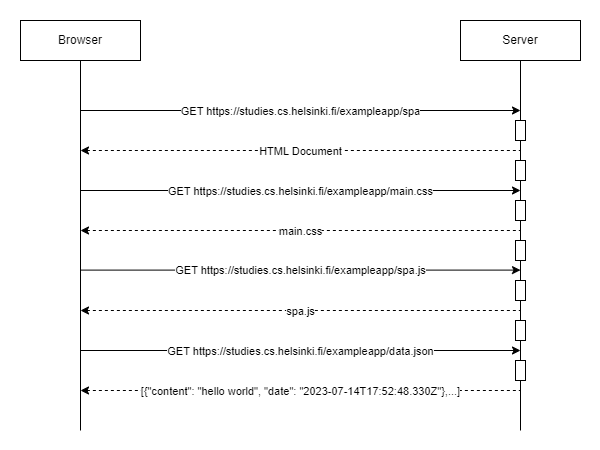

The diagram above was exported from draw.io. Its source (the exported page's mxGraphModel, read from the mxfile embedded in the PNG):
<mxGraphModel dx="1016" dy="607" grid="1" gridSize="10" guides="1" tooltips="1" connect="1" arrows="1" fold="1" page="1" pageScale="1" pageWidth="827" pageHeight="1169" math="0" shadow="0">
  <root>
    <mxCell id="0" />
    <mxCell id="1" parent="0" />
    <mxCell id="xjZcXmiRZjoGBMngakvF-49" value="" style="rounded=0;whiteSpace=wrap;html=1;strokeColor=none;" vertex="1" parent="1">
      <mxGeometry x="120" y="90" width="600" height="450" as="geometry" />
    </mxCell>
    <mxCell id="xjZcXmiRZjoGBMngakvF-2" value="Browser" style="rounded=0;whiteSpace=wrap;html=1;" vertex="1" parent="1">
      <mxGeometry x="140" y="110" width="120" height="40" as="geometry" />
    </mxCell>
    <mxCell id="xjZcXmiRZjoGBMngakvF-3" value="Server" style="rounded=0;whiteSpace=wrap;html=1;" vertex="1" parent="1">
      <mxGeometry x="580" y="110" width="120" height="40" as="geometry" />
    </mxCell>
    <mxCell id="xjZcXmiRZjoGBMngakvF-4" value="" style="endArrow=none;html=1;rounded=0;entryX=0.5;entryY=1;entryDx=0;entryDy=0;" edge="1" parent="1" target="xjZcXmiRZjoGBMngakvF-2">
      <mxGeometry width="50" height="50" relative="1" as="geometry">
        <mxPoint x="200" y="520" as="sourcePoint" />
        <mxPoint x="465" y="190" as="targetPoint" />
      </mxGeometry>
    </mxCell>
    <mxCell id="xjZcXmiRZjoGBMngakvF-5" value="" style="endArrow=none;html=1;rounded=0;entryX=0.5;entryY=1;entryDx=0;entryDy=0;" edge="1" parent="1" source="xjZcXmiRZjoGBMngakvF-33" target="xjZcXmiRZjoGBMngakvF-3">
      <mxGeometry width="50" height="50" relative="1" as="geometry">
        <mxPoint x="645" y="590" as="sourcePoint" />
        <mxPoint x="644.5" y="150" as="targetPoint" />
      </mxGeometry>
    </mxCell>
    <mxCell id="xjZcXmiRZjoGBMngakvF-8" value="" style="endArrow=classic;html=1;rounded=0;" edge="1" parent="1">
      <mxGeometry width="50" height="50" relative="1" as="geometry">
        <mxPoint x="200" y="200" as="sourcePoint" />
        <mxPoint x="640" y="200" as="targetPoint" />
      </mxGeometry>
    </mxCell>
    <mxCell id="xjZcXmiRZjoGBMngakvF-9" value="GET&amp;nbsp;https://studies.cs.helsinki.fi/exampleapp/spa" style="edgeLabel;html=1;align=center;verticalAlign=middle;resizable=0;points=[];" vertex="1" connectable="0" parent="xjZcXmiRZjoGBMngakvF-8">
      <mxGeometry x="0.0492" relative="1" as="geometry">
        <mxPoint x="-11" as="offset" />
      </mxGeometry>
    </mxCell>
    <mxCell id="xjZcXmiRZjoGBMngakvF-12" value="" style="endArrow=none;html=1;rounded=0;dashed=1;endFill=0;startArrow=classic;startFill=1;" edge="1" parent="1">
      <mxGeometry width="50" height="50" relative="1" as="geometry">
        <mxPoint x="200" y="240" as="sourcePoint" />
        <mxPoint x="640" y="240" as="targetPoint" />
      </mxGeometry>
    </mxCell>
    <mxCell id="xjZcXmiRZjoGBMngakvF-13" value="HTML Document" style="edgeLabel;html=1;align=center;verticalAlign=middle;resizable=0;points=[];" vertex="1" connectable="0" parent="xjZcXmiRZjoGBMngakvF-12">
      <mxGeometry x="0.0492" relative="1" as="geometry">
        <mxPoint x="-11" as="offset" />
      </mxGeometry>
    </mxCell>
    <mxCell id="xjZcXmiRZjoGBMngakvF-14" value="" style="endArrow=classic;html=1;rounded=0;" edge="1" parent="1">
      <mxGeometry width="50" height="50" relative="1" as="geometry">
        <mxPoint x="200" y="280" as="sourcePoint" />
        <mxPoint x="640" y="280" as="targetPoint" />
      </mxGeometry>
    </mxCell>
    <mxCell id="xjZcXmiRZjoGBMngakvF-15" value="GET&amp;nbsp;https://studies.cs.helsinki.fi/exampleapp/main.css&lt;br&gt;&lt;div style=&quot;display: flex; line-height: 20px; padding-left: 8px; gap: 12px; user-select: text; color: rgb(255, 255, 255); font-family: &amp;quot;Segoe UI&amp;quot;, Tahoma, sans-serif; font-size: 12px; text-align: start;&quot; class=&quot;row&quot;&gt;&lt;/div&gt;" style="edgeLabel;html=1;align=center;verticalAlign=middle;resizable=0;points=[];" vertex="1" connectable="0" parent="xjZcXmiRZjoGBMngakvF-14">
      <mxGeometry x="0.0492" relative="1" as="geometry">
        <mxPoint x="-11" as="offset" />
      </mxGeometry>
    </mxCell>
    <mxCell id="xjZcXmiRZjoGBMngakvF-16" value="" style="endArrow=none;html=1;rounded=0;dashed=1;endFill=0;startArrow=classic;startFill=1;" edge="1" parent="1">
      <mxGeometry width="50" height="50" relative="1" as="geometry">
        <mxPoint x="200" y="320" as="sourcePoint" />
        <mxPoint x="640" y="320" as="targetPoint" />
      </mxGeometry>
    </mxCell>
    <mxCell id="xjZcXmiRZjoGBMngakvF-17" value="main.css" style="edgeLabel;html=1;align=center;verticalAlign=middle;resizable=0;points=[];" vertex="1" connectable="0" parent="xjZcXmiRZjoGBMngakvF-16">
      <mxGeometry x="0.0492" relative="1" as="geometry">
        <mxPoint x="-11" as="offset" />
      </mxGeometry>
    </mxCell>
    <mxCell id="xjZcXmiRZjoGBMngakvF-18" value="" style="endArrow=classic;html=1;rounded=0;" edge="1" parent="1">
      <mxGeometry width="50" height="50" relative="1" as="geometry">
        <mxPoint x="200" y="359.6" as="sourcePoint" />
        <mxPoint x="640" y="359.6" as="targetPoint" />
      </mxGeometry>
    </mxCell>
    <mxCell id="xjZcXmiRZjoGBMngakvF-19" value="GET&amp;nbsp;https://studies.cs.helsinki.fi/exampleapp/spa.js&lt;br&gt;&lt;div style=&quot;display: flex; line-height: 20px; padding-left: 8px; gap: 12px; user-select: text; color: rgb(255, 255, 255); font-family: &amp;quot;Segoe UI&amp;quot;, Tahoma, sans-serif; font-size: 12px; text-align: start;&quot; class=&quot;row&quot;&gt;&lt;/div&gt;&lt;div style=&quot;display: flex; line-height: 20px; padding-left: 8px; gap: 12px; user-select: text; color: rgb(255, 255, 255); font-family: &amp;quot;Segoe UI&amp;quot;, Tahoma, sans-serif; font-size: 12px; text-align: start;&quot; class=&quot;row&quot;&gt;&lt;/div&gt;&lt;div style=&quot;display: flex; line-height: 20px; padding-left: 8px; gap: 12px; user-select: text; color: rgb(255, 255, 255); font-family: &amp;quot;Segoe UI&amp;quot;, Tahoma, sans-serif; font-size: 12px; text-align: start;&quot; class=&quot;row&quot;&gt;&lt;/div&gt;" style="edgeLabel;html=1;align=center;verticalAlign=middle;resizable=0;points=[];" vertex="1" connectable="0" parent="xjZcXmiRZjoGBMngakvF-18">
      <mxGeometry x="0.0492" relative="1" as="geometry">
        <mxPoint x="-11" as="offset" />
      </mxGeometry>
    </mxCell>
    <mxCell id="xjZcXmiRZjoGBMngakvF-20" value="" style="endArrow=none;html=1;rounded=0;dashed=1;endFill=0;startArrow=classic;startFill=1;" edge="1" parent="1">
      <mxGeometry width="50" height="50" relative="1" as="geometry">
        <mxPoint x="200" y="400" as="sourcePoint" />
        <mxPoint x="640" y="400" as="targetPoint" />
      </mxGeometry>
    </mxCell>
    <mxCell id="xjZcXmiRZjoGBMngakvF-21" value="spa.js" style="edgeLabel;html=1;align=center;verticalAlign=middle;resizable=0;points=[];" vertex="1" connectable="0" parent="xjZcXmiRZjoGBMngakvF-20">
      <mxGeometry x="0.0492" relative="1" as="geometry">
        <mxPoint x="-11" as="offset" />
      </mxGeometry>
    </mxCell>
    <mxCell id="xjZcXmiRZjoGBMngakvF-22" value="" style="endArrow=classic;html=1;rounded=0;" edge="1" parent="1">
      <mxGeometry width="50" height="50" relative="1" as="geometry">
        <mxPoint x="200" y="440" as="sourcePoint" />
        <mxPoint x="640" y="440" as="targetPoint" />
      </mxGeometry>
    </mxCell>
    <mxCell id="xjZcXmiRZjoGBMngakvF-23" value="GET&amp;nbsp;https://studies.cs.helsinki.fi/exampleapp/data.json&lt;br&gt;&lt;div style=&quot;display: flex; line-height: 20px; padding-left: 8px; gap: 12px; user-select: text; color: rgb(255, 255, 255); font-family: &amp;quot;Segoe UI&amp;quot;, Tahoma, sans-serif; font-size: 12px; text-align: start;&quot; class=&quot;row&quot;&gt;&lt;/div&gt;&lt;div style=&quot;display: flex; line-height: 20px; padding-left: 8px; gap: 12px; user-select: text; color: rgb(255, 255, 255); font-family: &amp;quot;Segoe UI&amp;quot;, Tahoma, sans-serif; font-size: 12px; text-align: start;&quot; class=&quot;row&quot;&gt;&lt;/div&gt;&lt;div style=&quot;display: flex; line-height: 20px; padding-left: 8px; gap: 12px; user-select: text; color: rgb(255, 255, 255); font-family: &amp;quot;Segoe UI&amp;quot;, Tahoma, sans-serif; font-size: 12px; text-align: start;&quot; class=&quot;row&quot;&gt;&lt;/div&gt;&lt;div style=&quot;display: flex; line-height: 20px; padding-left: 8px; gap: 12px; user-select: text; color: rgb(255, 255, 255); font-family: &amp;quot;Segoe UI&amp;quot;, Tahoma, sans-serif; font-size: 12px; text-align: start;&quot; class=&quot;row&quot;&gt;&lt;/div&gt;" style="edgeLabel;html=1;align=center;verticalAlign=middle;resizable=0;points=[];" vertex="1" connectable="0" parent="xjZcXmiRZjoGBMngakvF-22">
      <mxGeometry x="0.0492" relative="1" as="geometry">
        <mxPoint x="-11" as="offset" />
      </mxGeometry>
    </mxCell>
    <mxCell id="xjZcXmiRZjoGBMngakvF-24" value="" style="endArrow=none;html=1;rounded=0;dashed=1;endFill=0;startArrow=classic;startFill=1;" edge="1" parent="1">
      <mxGeometry width="50" height="50" relative="1" as="geometry">
        <mxPoint x="200" y="480" as="sourcePoint" />
        <mxPoint x="640" y="480" as="targetPoint" />
      </mxGeometry>
    </mxCell>
    <mxCell id="xjZcXmiRZjoGBMngakvF-25" value="[{&quot;content&quot;: &quot;hello world&quot;, &quot;date&quot;: &quot;2023-07-14T17:52:48.330Z&quot;},...]" style="edgeLabel;html=1;align=center;verticalAlign=middle;resizable=0;points=[];" vertex="1" connectable="0" parent="xjZcXmiRZjoGBMngakvF-24">
      <mxGeometry x="0.0492" relative="1" as="geometry">
        <mxPoint x="-11" as="offset" />
      </mxGeometry>
    </mxCell>
    <mxCell id="xjZcXmiRZjoGBMngakvF-26" value="" style="endArrow=none;html=1;rounded=0;entryX=0.5;entryY=1;entryDx=0;entryDy=0;" edge="1" parent="1" source="xjZcXmiRZjoGBMngakvF-29" target="xjZcXmiRZjoGBMngakvF-27">
      <mxGeometry width="50" height="50" relative="1" as="geometry">
        <mxPoint x="640" y="600" as="sourcePoint" />
        <mxPoint x="639.5" y="160" as="targetPoint" />
      </mxGeometry>
    </mxCell>
    <mxCell id="xjZcXmiRZjoGBMngakvF-27" value="" style="rounded=0;whiteSpace=wrap;html=1;" vertex="1" parent="1">
      <mxGeometry x="635" y="250" width="10" height="20" as="geometry" />
    </mxCell>
    <mxCell id="xjZcXmiRZjoGBMngakvF-28" value="" style="endArrow=none;html=1;rounded=0;entryX=0.5;entryY=1;entryDx=0;entryDy=0;" edge="1" parent="1" source="xjZcXmiRZjoGBMngakvF-31" target="xjZcXmiRZjoGBMngakvF-29">
      <mxGeometry width="50" height="50" relative="1" as="geometry">
        <mxPoint x="640" y="600" as="sourcePoint" />
        <mxPoint x="640" y="270" as="targetPoint" />
      </mxGeometry>
    </mxCell>
    <mxCell id="xjZcXmiRZjoGBMngakvF-29" value="" style="rounded=0;whiteSpace=wrap;html=1;" vertex="1" parent="1">
      <mxGeometry x="635" y="290" width="10" height="20" as="geometry" />
    </mxCell>
    <mxCell id="xjZcXmiRZjoGBMngakvF-30" value="" style="endArrow=none;html=1;rounded=0;entryX=0.5;entryY=1;entryDx=0;entryDy=0;" edge="1" parent="1" source="xjZcXmiRZjoGBMngakvF-35" target="xjZcXmiRZjoGBMngakvF-31">
      <mxGeometry width="50" height="50" relative="1" as="geometry">
        <mxPoint x="640" y="600" as="sourcePoint" />
        <mxPoint x="640" y="310" as="targetPoint" />
      </mxGeometry>
    </mxCell>
    <mxCell id="xjZcXmiRZjoGBMngakvF-31" value="" style="rounded=0;whiteSpace=wrap;html=1;" vertex="1" parent="1">
      <mxGeometry x="635" y="330" width="10" height="20" as="geometry" />
    </mxCell>
    <mxCell id="xjZcXmiRZjoGBMngakvF-32" value="" style="endArrow=none;html=1;rounded=0;entryX=0.5;entryY=1;entryDx=0;entryDy=0;" edge="1" parent="1" source="xjZcXmiRZjoGBMngakvF-27" target="xjZcXmiRZjoGBMngakvF-33">
      <mxGeometry width="50" height="50" relative="1" as="geometry">
        <mxPoint x="640" y="250" as="sourcePoint" />
        <mxPoint x="639.5" y="160" as="targetPoint" />
      </mxGeometry>
    </mxCell>
    <mxCell id="xjZcXmiRZjoGBMngakvF-33" value="" style="rounded=0;whiteSpace=wrap;html=1;" vertex="1" parent="1">
      <mxGeometry x="635" y="210" width="10" height="20" as="geometry" />
    </mxCell>
    <mxCell id="xjZcXmiRZjoGBMngakvF-34" value="" style="endArrow=none;html=1;rounded=0;entryX=0.5;entryY=1;entryDx=0;entryDy=0;" edge="1" parent="1" source="xjZcXmiRZjoGBMngakvF-37" target="xjZcXmiRZjoGBMngakvF-35">
      <mxGeometry width="50" height="50" relative="1" as="geometry">
        <mxPoint x="640" y="600" as="sourcePoint" />
        <mxPoint x="640" y="350" as="targetPoint" />
      </mxGeometry>
    </mxCell>
    <mxCell id="xjZcXmiRZjoGBMngakvF-35" value="" style="rounded=0;whiteSpace=wrap;html=1;" vertex="1" parent="1">
      <mxGeometry x="635" y="370" width="10" height="20" as="geometry" />
    </mxCell>
    <mxCell id="xjZcXmiRZjoGBMngakvF-36" value="" style="endArrow=none;html=1;rounded=0;entryX=0.5;entryY=1;entryDx=0;entryDy=0;" edge="1" parent="1" source="xjZcXmiRZjoGBMngakvF-39" target="xjZcXmiRZjoGBMngakvF-37">
      <mxGeometry width="50" height="50" relative="1" as="geometry">
        <mxPoint x="640" y="600" as="sourcePoint" />
        <mxPoint x="640" y="390" as="targetPoint" />
      </mxGeometry>
    </mxCell>
    <mxCell id="xjZcXmiRZjoGBMngakvF-37" value="" style="rounded=0;whiteSpace=wrap;html=1;" vertex="1" parent="1">
      <mxGeometry x="635" y="410" width="10" height="20" as="geometry" />
    </mxCell>
    <mxCell id="xjZcXmiRZjoGBMngakvF-38" value="" style="endArrow=none;html=1;rounded=0;entryX=0.5;entryY=1;entryDx=0;entryDy=0;" edge="1" parent="1" target="xjZcXmiRZjoGBMngakvF-39">
      <mxGeometry width="50" height="50" relative="1" as="geometry">
        <mxPoint x="640" y="520" as="sourcePoint" />
        <mxPoint x="640" y="430" as="targetPoint" />
      </mxGeometry>
    </mxCell>
    <mxCell id="xjZcXmiRZjoGBMngakvF-39" value="" style="rounded=0;whiteSpace=wrap;html=1;" vertex="1" parent="1">
      <mxGeometry x="635" y="450" width="10" height="20" as="geometry" />
    </mxCell>
  </root>
</mxGraphModel>